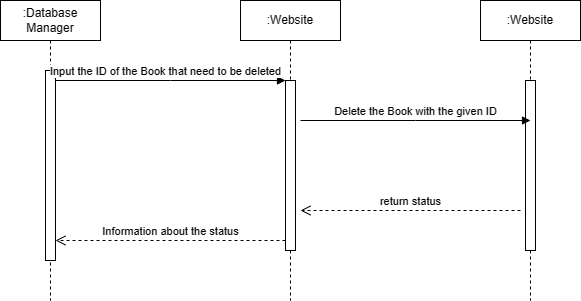

The diagram above was exported from draw.io. Its source (the exported page's mxGraphModel, read from the mxfile embedded in the PNG):
<mxGraphModel dx="977" dy="462" grid="1" gridSize="10" guides="1" tooltips="1" connect="1" arrows="1" fold="1" page="1" pageScale="1" pageWidth="850" pageHeight="1100" math="0" shadow="0">
  <root>
    <mxCell id="0" />
    <mxCell id="1" parent="0" />
    <mxCell id="aM9ryv3xv72pqoxQDRHE-1" value=":Database&lt;br&gt;Manager" style="shape=umlLifeline;perimeter=lifelinePerimeter;whiteSpace=wrap;html=1;container=0;dropTarget=0;collapsible=0;recursiveResize=0;outlineConnect=0;portConstraint=eastwest;newEdgeStyle={&quot;edgeStyle&quot;:&quot;elbowEdgeStyle&quot;,&quot;elbow&quot;:&quot;vertical&quot;,&quot;curved&quot;:0,&quot;rounded&quot;:0};" parent="1" vertex="1">
      <mxGeometry x="10" y="40" width="100" height="300" as="geometry" />
    </mxCell>
    <mxCell id="aM9ryv3xv72pqoxQDRHE-2" value="" style="html=1;points=[];perimeter=orthogonalPerimeter;outlineConnect=0;targetShapes=umlLifeline;portConstraint=eastwest;newEdgeStyle={&quot;edgeStyle&quot;:&quot;elbowEdgeStyle&quot;,&quot;elbow&quot;:&quot;vertical&quot;,&quot;curved&quot;:0,&quot;rounded&quot;:0};" parent="aM9ryv3xv72pqoxQDRHE-1" vertex="1">
      <mxGeometry x="45" y="70" width="10" height="190" as="geometry" />
    </mxCell>
    <mxCell id="aM9ryv3xv72pqoxQDRHE-5" value=":Website" style="shape=umlLifeline;perimeter=lifelinePerimeter;whiteSpace=wrap;html=1;container=0;dropTarget=0;collapsible=0;recursiveResize=0;outlineConnect=0;portConstraint=eastwest;newEdgeStyle={&quot;edgeStyle&quot;:&quot;elbowEdgeStyle&quot;,&quot;elbow&quot;:&quot;vertical&quot;,&quot;curved&quot;:0,&quot;rounded&quot;:0};" parent="1" vertex="1">
      <mxGeometry x="250" y="40" width="100" height="300" as="geometry" />
    </mxCell>
    <mxCell id="aM9ryv3xv72pqoxQDRHE-6" value="" style="html=1;points=[];perimeter=orthogonalPerimeter;outlineConnect=0;targetShapes=umlLifeline;portConstraint=eastwest;newEdgeStyle={&quot;edgeStyle&quot;:&quot;elbowEdgeStyle&quot;,&quot;elbow&quot;:&quot;vertical&quot;,&quot;curved&quot;:0,&quot;rounded&quot;:0};" parent="aM9ryv3xv72pqoxQDRHE-5" vertex="1">
      <mxGeometry x="45" y="80" width="10" height="170" as="geometry" />
    </mxCell>
    <mxCell id="aM9ryv3xv72pqoxQDRHE-7" value="Input the ID of the Book that need to be deleted" style="html=1;verticalAlign=bottom;endArrow=block;edgeStyle=elbowEdgeStyle;elbow=vertical;curved=0;rounded=0;" parent="1" source="aM9ryv3xv72pqoxQDRHE-2" edge="1">
      <mxGeometry x="-0.0435" relative="1" as="geometry">
        <mxPoint x="75" y="120" as="sourcePoint" />
        <Array as="points">
          <mxPoint x="180" y="120" />
        </Array>
        <mxPoint x="295" y="120" as="targetPoint" />
        <mxPoint as="offset" />
      </mxGeometry>
    </mxCell>
    <mxCell id="aM9ryv3xv72pqoxQDRHE-8" value="Information about the status" style="html=1;verticalAlign=bottom;endArrow=open;dashed=1;endSize=8;edgeStyle=elbowEdgeStyle;elbow=vertical;curved=0;rounded=0;" parent="1" source="aM9ryv3xv72pqoxQDRHE-6" target="aM9ryv3xv72pqoxQDRHE-2" edge="1">
      <mxGeometry relative="1" as="geometry">
        <mxPoint x="195" y="205" as="targetPoint" />
        <Array as="points">
          <mxPoint x="190" y="280" />
        </Array>
        <mxPoint as="offset" />
      </mxGeometry>
    </mxCell>
    <mxCell id="-CQRQnQZTqkVptl01rMp-2" value=":Website" style="shape=umlLifeline;perimeter=lifelinePerimeter;whiteSpace=wrap;html=1;container=0;dropTarget=0;collapsible=0;recursiveResize=0;outlineConnect=0;portConstraint=eastwest;newEdgeStyle={&quot;edgeStyle&quot;:&quot;elbowEdgeStyle&quot;,&quot;elbow&quot;:&quot;vertical&quot;,&quot;curved&quot;:0,&quot;rounded&quot;:0};" vertex="1" parent="1">
      <mxGeometry x="490" y="40" width="100" height="300" as="geometry" />
    </mxCell>
    <mxCell id="-CQRQnQZTqkVptl01rMp-3" value="" style="html=1;points=[];perimeter=orthogonalPerimeter;outlineConnect=0;targetShapes=umlLifeline;portConstraint=eastwest;newEdgeStyle={&quot;edgeStyle&quot;:&quot;elbowEdgeStyle&quot;,&quot;elbow&quot;:&quot;vertical&quot;,&quot;curved&quot;:0,&quot;rounded&quot;:0};" vertex="1" parent="-CQRQnQZTqkVptl01rMp-2">
      <mxGeometry x="45" y="80" width="10" height="170" as="geometry" />
    </mxCell>
    <mxCell id="-CQRQnQZTqkVptl01rMp-4" value="Delete the Book with the given ID" style="html=1;verticalAlign=bottom;endArrow=block;edgeStyle=elbowEdgeStyle;elbow=vertical;curved=0;rounded=0;" edge="1" parent="1">
      <mxGeometry relative="1" as="geometry">
        <mxPoint x="310" y="160" as="sourcePoint" />
        <Array as="points">
          <mxPoint x="425" y="160" />
        </Array>
        <mxPoint x="540" y="160" as="targetPoint" />
        <mxPoint as="offset" />
      </mxGeometry>
    </mxCell>
    <mxCell id="-CQRQnQZTqkVptl01rMp-5" value="return status" style="html=1;verticalAlign=bottom;endArrow=open;dashed=1;endSize=8;edgeStyle=elbowEdgeStyle;elbow=vertical;curved=0;rounded=0;" edge="1" parent="1">
      <mxGeometry relative="1" as="geometry">
        <mxPoint x="310" y="250" as="targetPoint" />
        <Array as="points">
          <mxPoint x="425" y="250" />
        </Array>
        <mxPoint x="530" y="250" as="sourcePoint" />
        <mxPoint as="offset" />
      </mxGeometry>
    </mxCell>
  </root>
</mxGraphModel>